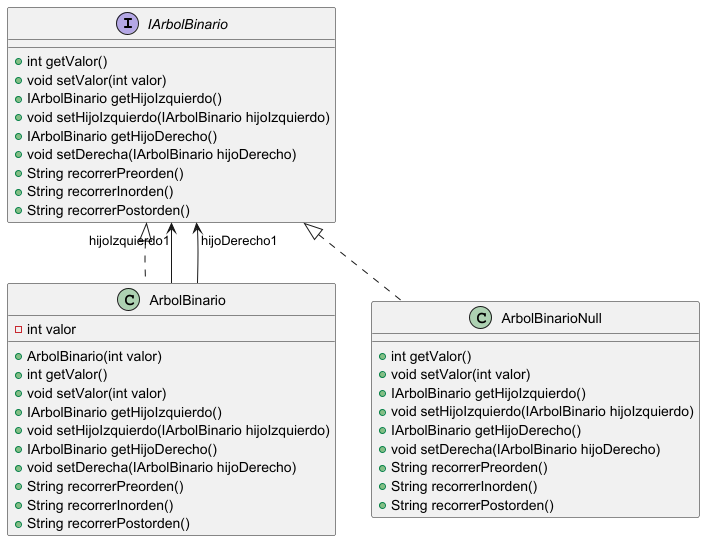

The diagram above was rendered by PlantUML. Its source (embedded in the PNG):
@startuml

interface IArbolBinario {
    +int getValor()
    +void setValor(int valor)
    +IArbolBinario getHijoIzquierdo()
    +void setHijoIzquierdo(IArbolBinario hijoIzquierdo)
    +IArbolBinario getHijoDerecho()
    +void setDerecha(IArbolBinario hijoDerecho)
    +String recorrerPreorden()
    +String recorrerInorden()
    +String recorrerPostorden()
}

class ArbolBinario implements IArbolBinario {
    -int valor

    +ArbolBinario(int valor)
    +int getValor()
    +void setValor(int valor)
    +IArbolBinario getHijoIzquierdo()
    +void setHijoIzquierdo(IArbolBinario hijoIzquierdo)
    +IArbolBinario getHijoDerecho()
    +void setDerecha(IArbolBinario hijoDerecho)
    +String recorrerPreorden()
    +String recorrerInorden()
    +String recorrerPostorden()
}

class ArbolBinarioNull implements IArbolBinario {
    +int getValor()
    +void setValor(int valor)
    +IArbolBinario getHijoIzquierdo()
    +void setHijoIzquierdo(IArbolBinario hijoIzquierdo)
    +IArbolBinario getHijoDerecho()
    +void setDerecha(IArbolBinario hijoDerecho)
    +String recorrerPreorden()
    +String recorrerInorden()
    +String recorrerPostorden()
}

    ArbolBinario --> "hijoIzquierdo1" IArbolBinario
    ArbolBinario --> "hijoDerecho1" IArbolBinario

@enduml